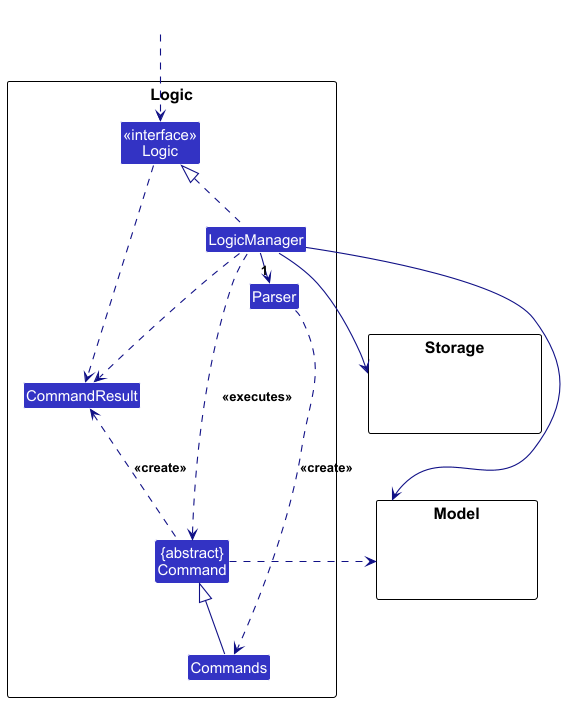

The diagram above was rendered by PlantUML. Its source (embedded in the PNG):
@startuml
!include style.puml
skinparam arrowThickness 1.1
skinparam arrowColor LOGIC_COLOR_4
skinparam classBackgroundColor LOGIC_COLOR

package Logic as LogicPackage {
    Class Parser
    Class Commands
    Class CommandResult
    Class "{abstract}\nCommand" as Command

    Class "<<interface>>\nLogic" as Logic
    Class LogicManager
}

package Model {
    Class HiddenModel #FFFFFF
}

package Storage {
    Class HiddenStorage #FFFFFF
}

Class HiddenOutside #FFFFFF
HiddenOutside ..> Logic

LogicManager .up.|> Logic

LogicManager -right->"1" Parser

Parser ..> Commands : <<create>>

Commands -up-|> Command

LogicManager .left.> Command : <<executes>>

LogicManager --> Model
LogicManager --> Storage
Command .right.> Model

Logic ..> CommandResult
LogicManager .down.> CommandResult
Command .up.> CommandResult : <<create>>

' Hidden lines to force clean layout routing
Storage --[hidden] Model
Command .[hidden]up.> Storage
@enduml